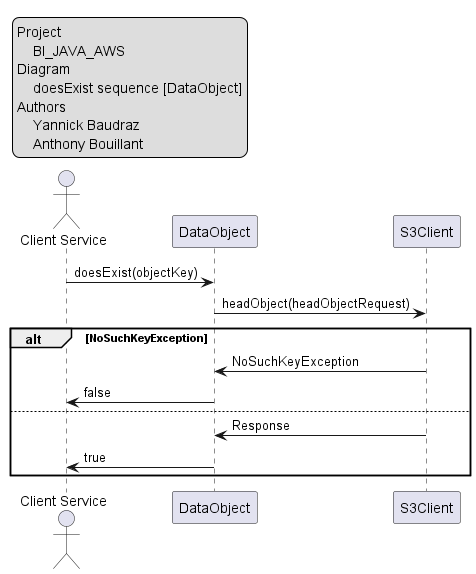

The diagram above was rendered by PlantUML. Its source (embedded in the PNG):
@startuml DataObject_doesExist
'https://plantuml.com/sequence-diagram

legend top left
    Project
        BI_JAVA_AWS
    Diagram
        doesExist sequence [DataObject]
    Authors
        Yannick Baudraz
        Anthony Bouillant
endlegend

actor "Client Service" as Client

participant DataObject
participant S3Client

Client -> DataObject : doesExist(objectKey)
DataObject -> S3Client : headObject(headObjectRequest)
alt NoSuchKeyException
    S3Client -> DataObject : NoSuchKeyException
    DataObject -> Client : false
else
    S3Client -> DataObject : Response
    DataObject -> Client : true
end

@enduml